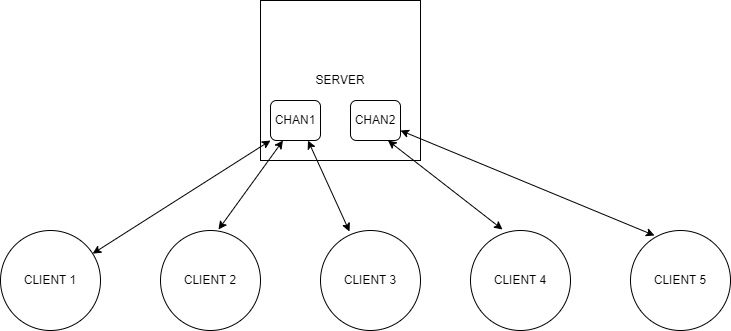

The diagram above was exported from draw.io. Its source (the exported page's mxGraphModel, read from the mxfile embedded in the PNG):
<mxGraphModel dx="1095" dy="533" grid="1" gridSize="10" guides="1" tooltips="1" connect="1" arrows="1" fold="1" page="1" pageScale="1" pageWidth="850" pageHeight="1100" math="0" shadow="0">
  <root>
    <mxCell id="0" />
    <mxCell id="1" parent="0" />
    <mxCell id="2" value="SERVER" style="whiteSpace=wrap;html=1;aspect=fixed;" vertex="1" parent="1">
      <mxGeometry x="310" y="50" width="160" height="160" as="geometry" />
    </mxCell>
    <mxCell id="3" value="CHAN1" style="rounded=1;whiteSpace=wrap;html=1;" vertex="1" parent="1">
      <mxGeometry x="320" y="150" width="50" height="40" as="geometry" />
    </mxCell>
    <mxCell id="4" value="CHAN2" style="rounded=1;whiteSpace=wrap;html=1;" vertex="1" parent="1">
      <mxGeometry x="400" y="150" width="50" height="40" as="geometry" />
    </mxCell>
    <mxCell id="5" value="CLIENT 1" style="ellipse;whiteSpace=wrap;html=1;aspect=fixed;" vertex="1" parent="1">
      <mxGeometry x="50" y="280" width="100" height="100" as="geometry" />
    </mxCell>
    <mxCell id="6" value="CLIENT 2" style="ellipse;whiteSpace=wrap;html=1;aspect=fixed;" vertex="1" parent="1">
      <mxGeometry x="210" y="280" width="100" height="100" as="geometry" />
    </mxCell>
    <mxCell id="7" value="CLIENT 3" style="ellipse;whiteSpace=wrap;html=1;aspect=fixed;" vertex="1" parent="1">
      <mxGeometry x="370" y="280" width="100" height="100" as="geometry" />
    </mxCell>
    <mxCell id="8" value="CLIENT 4" style="ellipse;whiteSpace=wrap;html=1;aspect=fixed;" vertex="1" parent="1">
      <mxGeometry x="520" y="280" width="100" height="100" as="geometry" />
    </mxCell>
    <mxCell id="9" value="CLIENT 5" style="ellipse;whiteSpace=wrap;html=1;aspect=fixed;" vertex="1" parent="1">
      <mxGeometry x="680" y="280" width="100" height="100" as="geometry" />
    </mxCell>
    <mxCell id="10" value="" style="endArrow=classic;startArrow=classic;html=1;entryX=0;entryY=1;entryDx=0;entryDy=0;" edge="1" parent="1" source="5" target="3">
      <mxGeometry width="50" height="50" relative="1" as="geometry">
        <mxPoint x="400" y="200" as="sourcePoint" />
        <mxPoint x="450" y="150" as="targetPoint" />
      </mxGeometry>
    </mxCell>
    <mxCell id="11" value="" style="endArrow=classic;startArrow=classic;html=1;exitX=0.58;exitY=-0.01;exitDx=0;exitDy=0;exitPerimeter=0;entryX=0.25;entryY=1;entryDx=0;entryDy=0;" edge="1" parent="1" source="6" target="3">
      <mxGeometry width="50" height="50" relative="1" as="geometry">
        <mxPoint x="400" y="200" as="sourcePoint" />
        <mxPoint x="450" y="150" as="targetPoint" />
      </mxGeometry>
    </mxCell>
    <mxCell id="12" value="" style="endArrow=classic;startArrow=classic;html=1;exitX=0.29;exitY=0.01;exitDx=0;exitDy=0;exitPerimeter=0;entryX=0.75;entryY=1;entryDx=0;entryDy=0;" edge="1" parent="1" source="7" target="3">
      <mxGeometry width="50" height="50" relative="1" as="geometry">
        <mxPoint x="278" y="289" as="sourcePoint" />
        <mxPoint x="342.5" y="200" as="targetPoint" />
      </mxGeometry>
    </mxCell>
    <mxCell id="13" value="" style="endArrow=classic;startArrow=classic;html=1;exitX=0.32;exitY=-0.01;exitDx=0;exitDy=0;exitPerimeter=0;entryX=0.75;entryY=1;entryDx=0;entryDy=0;" edge="1" parent="1" source="8" target="4">
      <mxGeometry width="50" height="50" relative="1" as="geometry">
        <mxPoint x="400" y="200" as="sourcePoint" />
        <mxPoint x="450" y="150" as="targetPoint" />
      </mxGeometry>
    </mxCell>
    <mxCell id="14" value="" style="endArrow=classic;startArrow=classic;html=1;exitX=0.24;exitY=0.05;exitDx=0;exitDy=0;exitPerimeter=0;entryX=1;entryY=0.75;entryDx=0;entryDy=0;" edge="1" parent="1" source="9" target="4">
      <mxGeometry width="50" height="50" relative="1" as="geometry">
        <mxPoint x="400" y="200" as="sourcePoint" />
        <mxPoint x="450" y="150" as="targetPoint" />
      </mxGeometry>
    </mxCell>
  </root>
</mxGraphModel>